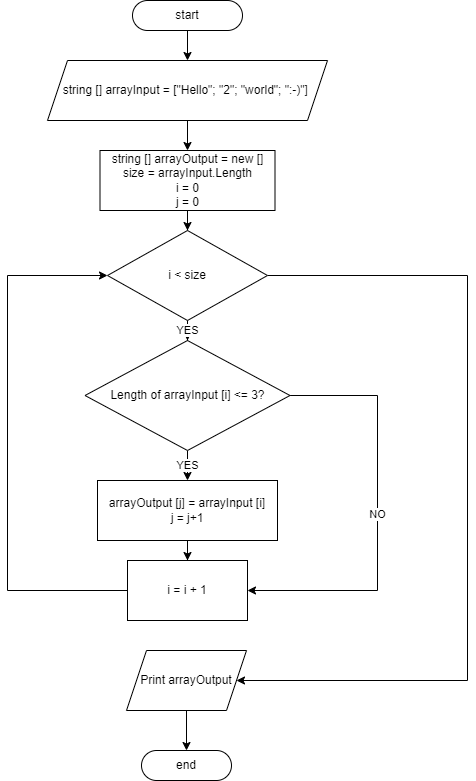

The diagram above was exported from draw.io. Its source (the exported page's mxGraphModel, read from the mxfile embedded in the PNG):
<mxGraphModel dx="782" dy="468" grid="1" gridSize="10" guides="1" tooltips="1" connect="1" arrows="1" fold="1" page="1" pageScale="1" pageWidth="827" pageHeight="1169" math="0" shadow="0">
  <root>
    <mxCell id="0" />
    <mxCell id="1" parent="0" />
    <mxCell id="aEHNBP4nTSH1XHIHkv0J-4" style="edgeStyle=orthogonalEdgeStyle;rounded=0;orthogonalLoop=1;jettySize=auto;html=1;" edge="1" parent="1" source="aEHNBP4nTSH1XHIHkv0J-1" target="aEHNBP4nTSH1XHIHkv0J-3">
      <mxGeometry relative="1" as="geometry" />
    </mxCell>
    <mxCell id="aEHNBP4nTSH1XHIHkv0J-1" value="start" style="rounded=1;whiteSpace=wrap;html=1;arcSize=50;" vertex="1" parent="1">
      <mxGeometry x="315" y="30" width="110" height="30" as="geometry" />
    </mxCell>
    <mxCell id="aEHNBP4nTSH1XHIHkv0J-2" value="end" style="rounded=1;whiteSpace=wrap;html=1;arcSize=50;" vertex="1" parent="1">
      <mxGeometry x="324" y="780" width="90" height="30" as="geometry" />
    </mxCell>
    <mxCell id="aEHNBP4nTSH1XHIHkv0J-6" style="edgeStyle=orthogonalEdgeStyle;rounded=0;orthogonalLoop=1;jettySize=auto;html=1;" edge="1" parent="1" source="aEHNBP4nTSH1XHIHkv0J-3" target="aEHNBP4nTSH1XHIHkv0J-5">
      <mxGeometry relative="1" as="geometry" />
    </mxCell>
    <mxCell id="aEHNBP4nTSH1XHIHkv0J-3" value="string [] arrayInput = [&quot;Hello&quot;; &quot;2&quot;; &quot;world&quot;; &quot;:-)&quot;]&amp;nbsp;" style="shape=parallelogram;perimeter=parallelogramPerimeter;whiteSpace=wrap;html=1;fixedSize=1;" vertex="1" parent="1">
      <mxGeometry x="230" y="90" width="280" height="60" as="geometry" />
    </mxCell>
    <mxCell id="aEHNBP4nTSH1XHIHkv0J-20" style="edgeStyle=orthogonalEdgeStyle;rounded=0;orthogonalLoop=1;jettySize=auto;html=1;entryX=0.5;entryY=0;entryDx=0;entryDy=0;" edge="1" parent="1" source="aEHNBP4nTSH1XHIHkv0J-5" target="aEHNBP4nTSH1XHIHkv0J-19">
      <mxGeometry relative="1" as="geometry" />
    </mxCell>
    <mxCell id="aEHNBP4nTSH1XHIHkv0J-5" value="string [] arrayOutput = new []&lt;br&gt;size = arrayInput.Length&lt;br&gt;i = 0&lt;br&gt;j = 0" style="rounded=0;whiteSpace=wrap;html=1;" vertex="1" parent="1">
      <mxGeometry x="282.5" y="180" width="175" height="60" as="geometry" />
    </mxCell>
    <mxCell id="aEHNBP4nTSH1XHIHkv0J-15" value="YES" style="edgeStyle=orthogonalEdgeStyle;rounded=0;orthogonalLoop=1;jettySize=auto;html=1;" edge="1" parent="1" source="aEHNBP4nTSH1XHIHkv0J-7" target="aEHNBP4nTSH1XHIHkv0J-14">
      <mxGeometry relative="1" as="geometry" />
    </mxCell>
    <mxCell id="aEHNBP4nTSH1XHIHkv0J-18" value="NO" style="edgeStyle=orthogonalEdgeStyle;rounded=0;orthogonalLoop=1;jettySize=auto;html=1;entryX=1;entryY=0.5;entryDx=0;entryDy=0;" edge="1" parent="1" source="aEHNBP4nTSH1XHIHkv0J-7" target="aEHNBP4nTSH1XHIHkv0J-10">
      <mxGeometry relative="1" as="geometry">
        <Array as="points">
          <mxPoint x="560" y="425" />
          <mxPoint x="560" y="620" />
        </Array>
      </mxGeometry>
    </mxCell>
    <mxCell id="aEHNBP4nTSH1XHIHkv0J-7" value="Length of arrayInput [i] &amp;lt;= 3?" style="rhombus;whiteSpace=wrap;html=1;" vertex="1" parent="1">
      <mxGeometry x="267.5" y="370" width="205" height="110" as="geometry" />
    </mxCell>
    <mxCell id="aEHNBP4nTSH1XHIHkv0J-13" style="edgeStyle=orthogonalEdgeStyle;rounded=0;orthogonalLoop=1;jettySize=auto;html=1;entryX=0;entryY=0.5;entryDx=0;entryDy=0;exitX=0;exitY=0.5;exitDx=0;exitDy=0;" edge="1" parent="1" source="aEHNBP4nTSH1XHIHkv0J-10" target="aEHNBP4nTSH1XHIHkv0J-19">
      <mxGeometry relative="1" as="geometry">
        <mxPoint x="130" y="500" as="targetPoint" />
        <Array as="points">
          <mxPoint x="190" y="620" />
          <mxPoint x="190" y="305" />
        </Array>
      </mxGeometry>
    </mxCell>
    <mxCell id="aEHNBP4nTSH1XHIHkv0J-10" value="i = i + 1" style="rounded=0;whiteSpace=wrap;html=1;" vertex="1" parent="1">
      <mxGeometry x="310" y="590" width="120" height="60" as="geometry" />
    </mxCell>
    <mxCell id="aEHNBP4nTSH1XHIHkv0J-16" style="edgeStyle=orthogonalEdgeStyle;rounded=0;orthogonalLoop=1;jettySize=auto;html=1;entryX=0.5;entryY=0;entryDx=0;entryDy=0;" edge="1" parent="1" source="aEHNBP4nTSH1XHIHkv0J-14" target="aEHNBP4nTSH1XHIHkv0J-10">
      <mxGeometry relative="1" as="geometry" />
    </mxCell>
    <mxCell id="aEHNBP4nTSH1XHIHkv0J-14" value="arrayOutput [j] = arrayInput [i]&lt;br&gt;j = j+1" style="rounded=0;whiteSpace=wrap;html=1;" vertex="1" parent="1">
      <mxGeometry x="280" y="510" width="180" height="60" as="geometry" />
    </mxCell>
    <mxCell id="aEHNBP4nTSH1XHIHkv0J-21" value="YES" style="edgeStyle=orthogonalEdgeStyle;rounded=0;orthogonalLoop=1;jettySize=auto;html=1;" edge="1" parent="1" source="aEHNBP4nTSH1XHIHkv0J-19" target="aEHNBP4nTSH1XHIHkv0J-7">
      <mxGeometry relative="1" as="geometry" />
    </mxCell>
    <mxCell id="aEHNBP4nTSH1XHIHkv0J-22" style="edgeStyle=orthogonalEdgeStyle;rounded=0;orthogonalLoop=1;jettySize=auto;html=1;entryX=1;entryY=0.5;entryDx=0;entryDy=0;" edge="1" parent="1" source="aEHNBP4nTSH1XHIHkv0J-19" target="aEHNBP4nTSH1XHIHkv0J-23">
      <mxGeometry relative="1" as="geometry">
        <Array as="points">
          <mxPoint x="650" y="305" />
          <mxPoint x="650" y="710" />
        </Array>
      </mxGeometry>
    </mxCell>
    <mxCell id="aEHNBP4nTSH1XHIHkv0J-19" value="i &amp;lt; size" style="rhombus;whiteSpace=wrap;html=1;" vertex="1" parent="1">
      <mxGeometry x="290" y="260" width="160" height="90" as="geometry" />
    </mxCell>
    <mxCell id="aEHNBP4nTSH1XHIHkv0J-24" style="edgeStyle=orthogonalEdgeStyle;rounded=0;orthogonalLoop=1;jettySize=auto;html=1;entryX=0.5;entryY=0;entryDx=0;entryDy=0;" edge="1" parent="1" source="aEHNBP4nTSH1XHIHkv0J-23" target="aEHNBP4nTSH1XHIHkv0J-2">
      <mxGeometry relative="1" as="geometry" />
    </mxCell>
    <mxCell id="aEHNBP4nTSH1XHIHkv0J-23" value="Print arrayOutput" style="shape=parallelogram;perimeter=parallelogramPerimeter;whiteSpace=wrap;html=1;fixedSize=1;" vertex="1" parent="1">
      <mxGeometry x="309" y="680" width="120" height="60" as="geometry" />
    </mxCell>
  </root>
</mxGraphModel>